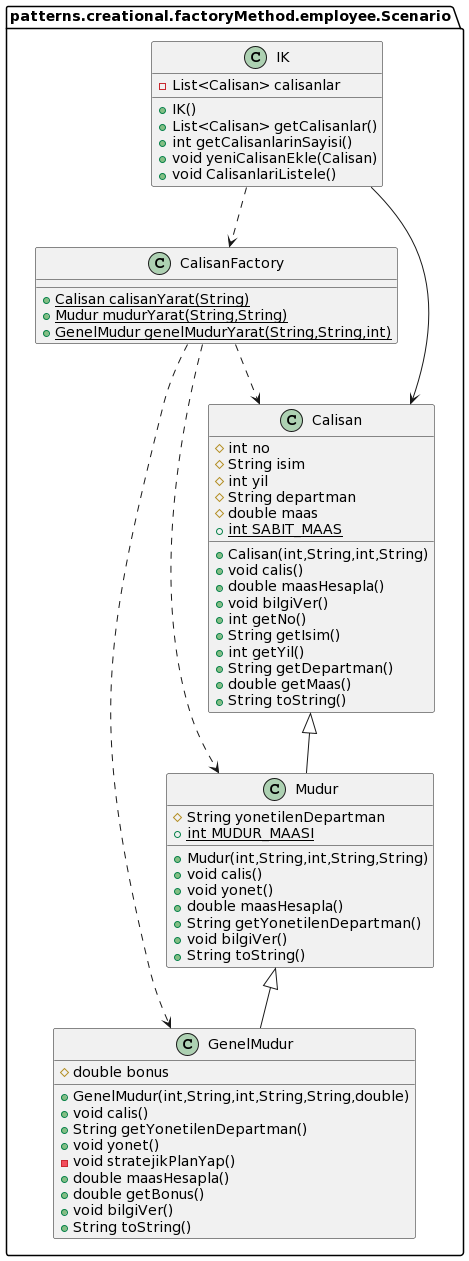

The diagram above was rendered by PlantUML. Its source (embedded in the PNG):
@startuml
class patterns.creational.factoryMethod.employee.Scenario.CalisanFactory {
+ {static} Calisan calisanYarat(String)
+ {static} Mudur mudurYarat(String,String)
+ {static} GenelMudur genelMudurYarat(String,String,int)
}
class patterns.creational.factoryMethod.employee.Scenario.IK {
- List<Calisan> calisanlar
+ IK()
+ List<Calisan> getCalisanlar()
+ int getCalisanlarinSayisi()
+ void yeniCalisanEkle(Calisan)
+ void CalisanlariListele()
}

class patterns.creational.factoryMethod.employee.Scenario.Calisan {
# int no
# String isim
# int yil
# String departman
# double maas
+ {static} int SABIT_MAAS
+ Calisan(int,String,int,String)
+ void calis()
+ double maasHesapla()
+ void bilgiVer()
+ int getNo()
+ String getIsim()
+ int getYil()
+ String getDepartman()
+ double getMaas()
+ String toString()
}
class patterns.creational.factoryMethod.employee.Scenario.GenelMudur {
# double bonus
+ GenelMudur(int,String,int,String,String,double)
+ void calis()
+ String getYonetilenDepartman()
+ void yonet()
- void stratejikPlanYap()
+ double maasHesapla()
+ double getBonus()
+ void bilgiVer()
+ String toString()
}

class patterns.creational.factoryMethod.employee.Scenario.Mudur {
# String yonetilenDepartman
+ {static} int MUDUR_MAASI
+ Mudur(int,String,int,String,String)
+ void calis()
+ void yonet()
+ double maasHesapla()
+ String getYonetilenDepartman()
+ void bilgiVer()
+ String toString()
}

patterns.creational.factoryMethod.employee.Scenario.IK ..> patterns.creational.factoryMethod.employee.Scenario.CalisanFactory
patterns.creational.factoryMethod.employee.Scenario.IK --> patterns.creational.factoryMethod.employee.Scenario.Calisan
patterns.creational.factoryMethod.employee.Scenario.CalisanFactory ..> patterns.creational.factoryMethod.employee.Scenario.Calisan
patterns.creational.factoryMethod.employee.Scenario.CalisanFactory ..> patterns.creational.factoryMethod.employee.Scenario.GenelMudur
patterns.creational.factoryMethod.employee.Scenario.CalisanFactory ..> patterns.creational.factoryMethod.employee.Scenario.Mudur
patterns.creational.factoryMethod.employee.Scenario.Mudur <|-- patterns.creational.factoryMethod.employee.Scenario.GenelMudur
patterns.creational.factoryMethod.employee.Scenario.Calisan <|-- patterns.creational.factoryMethod.employee.Scenario.Mudur
@enduml